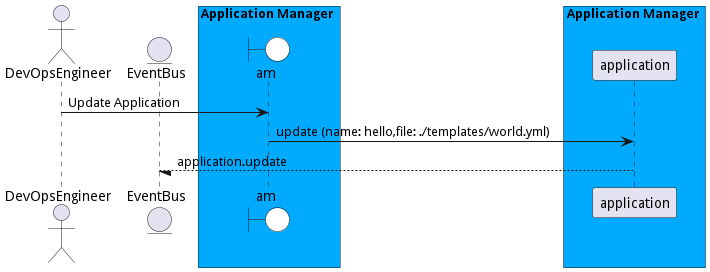

The diagram above was rendered by PlantUML. Its source (embedded in the PNG):
@startuml

actor "DevOpsEngineer"


entity EventBus

box Application Manager #00aaff
    boundary am #white
end box


box Application Manager #00aaff
            participant application
    end box


"DevOpsEngineer" -> am: Update Application

    am -> "application": update (name: hello,file: ./templates/world.yml)

    "application" --/ EventBus: application.update



@enduml